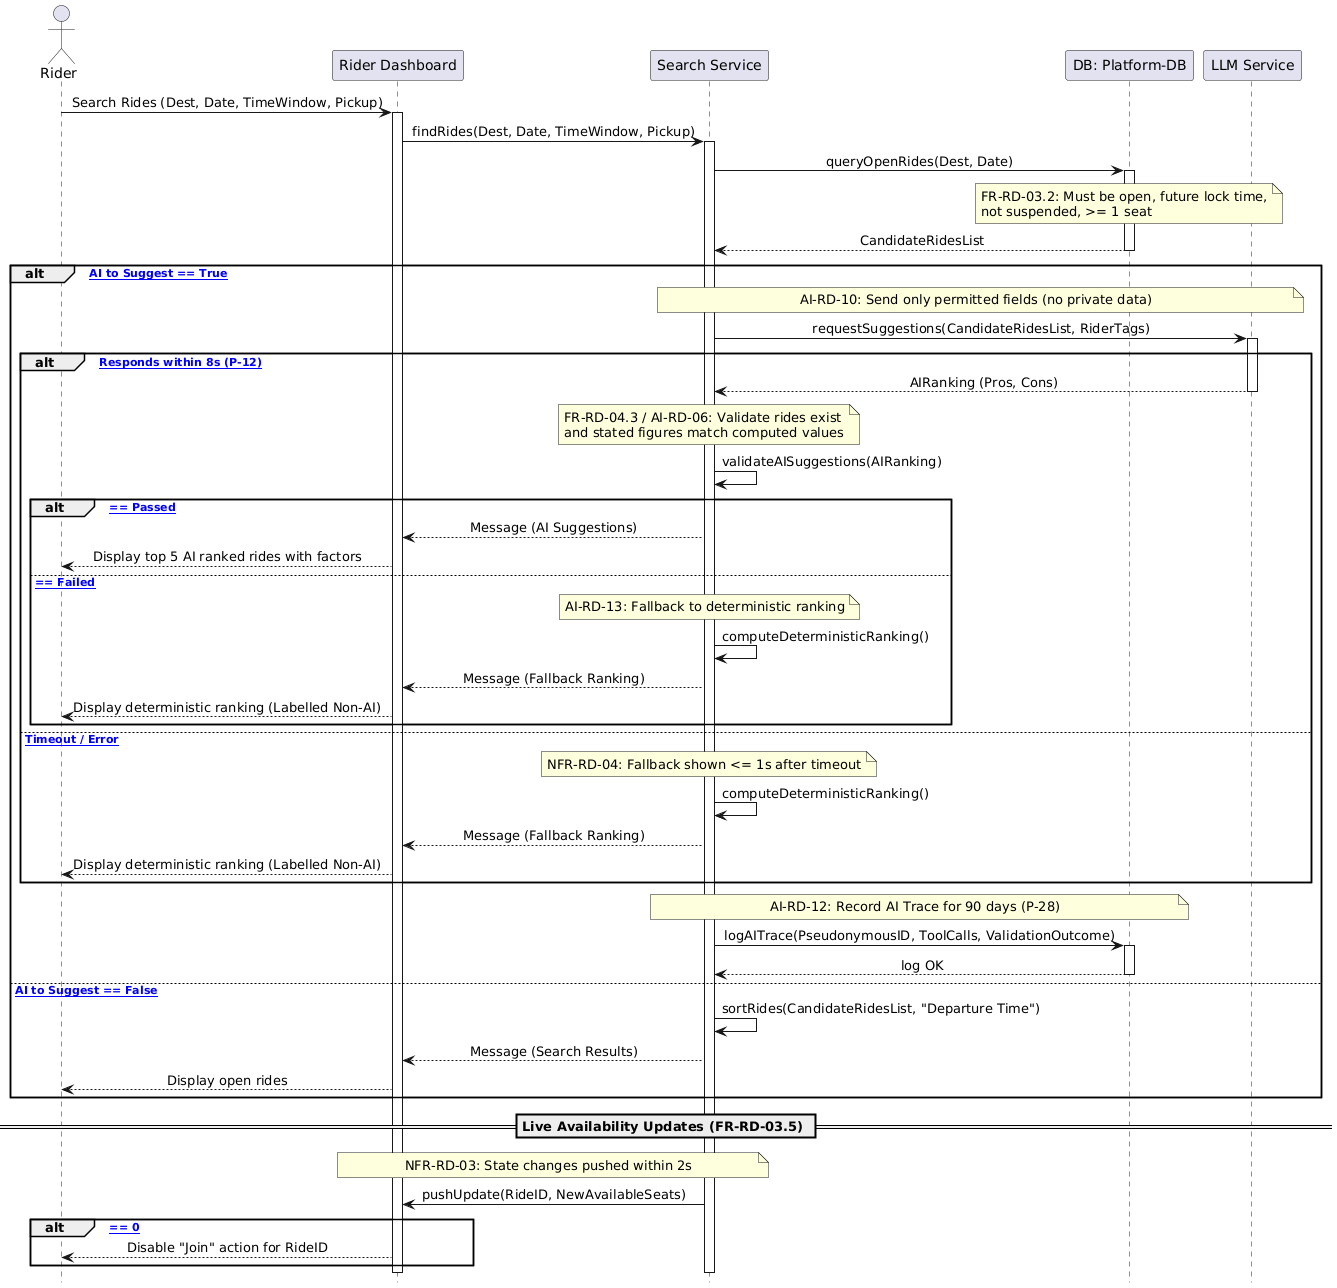

The diagram above was rendered by PlantUML. Its source (embedded in the PNG):
@startuml
hide footbox
skinparam sequenceMessageAlign center

actor "Rider" as RD
participant "Rider Dashboard" as UI
participant "Search Service" as Backend
participant "DB: Platform-DB" as DB
participant "LLM Service" as AI

RD -> UI: Search Rides (Dest, Date, TimeWindow, Pickup)
activate UI
UI -> Backend: findRides(Dest, Date, TimeWindow, Pickup)
activate Backend

Backend -> DB: queryOpenRides(Dest, Date)
activate DB
note over DB: FR-RD-03.2: Must be open, future lock time,\nnot suspended, >= 1 seat
DB --> Backend: CandidateRidesList
deactivate DB

alt [Ask AI to Suggest == True]
    note over Backend, AI: AI-RD-10: Send only permitted fields (no private data)
    Backend -> AI: requestSuggestions(CandidateRidesList, RiderTags)
    activate AI
    
    alt [AI Responds within 8s (P-12)]
        AI --> Backend: AIRanking (Pros, Cons)
        deactivate AI
        
        note over Backend: FR-RD-04.3 / AI-RD-06: Validate rides exist\nand stated figures match computed values
        Backend -> Backend: validateAISuggestions(AIRanking)
        
        alt [Validation == Passed]
            Backend --> UI: Message (AI Suggestions)
            UI --> RD: Display top 5 AI ranked rides with factors
        else [Validation == Failed]
            note over Backend: AI-RD-13: Fallback to deterministic ranking
            Backend -> Backend: computeDeterministicRanking()
            Backend --> UI: Message (Fallback Ranking)
            UI --> RD: Display deterministic ranking (Labelled Non-AI)
        end
        
    else [AI Timeout / Error]
        note over Backend: NFR-RD-04: Fallback shown <= 1s after timeout
        Backend -> Backend: computeDeterministicRanking()
        Backend --> UI: Message (Fallback Ranking)
        UI --> RD: Display deterministic ranking (Labelled Non-AI)
    end
    
    note over Backend, DB: AI-RD-12: Record AI Trace for 90 days (P-28)
    Backend -> DB: logAITrace(PseudonymousID, ToolCalls, ValidationOutcome)
    activate DB
    DB --> Backend: log OK
    deactivate DB

else [Ask AI to Suggest == False]
    Backend -> Backend: sortRides(CandidateRidesList, "Departure Time")
    Backend --> UI: Message (Search Results)
    UI --> RD: Display open rides
end

== Live Availability Updates (FR-RD-03.5) ==
note over Backend, UI: NFR-RD-03: State changes pushed within 2s
Backend -> UI: pushUpdate(RideID, NewAvailableSeats)
alt [AvailableSeats == 0]
    UI --> RD: Disable "Join" action for RideID
end

deactivate Backend
deactivate UI
@enduml